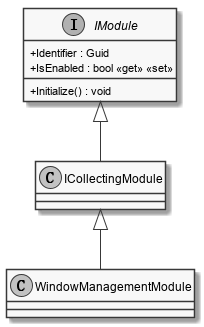

The diagram above was rendered by PlantUML. Its source (embedded in the PNG):
@startuml
skinparam monochrome true
skinparam classAttributeIconSize 0

class WindowManagementModule {
}

ICollectingModule <|-- WindowManagementModule

interface IModule {
    + Identifier : Guid
    + IsEnabled : bool <<get>> <<set>>
    + Initialize() : void
}

IModule <|-- ICollectingModule
@enduml